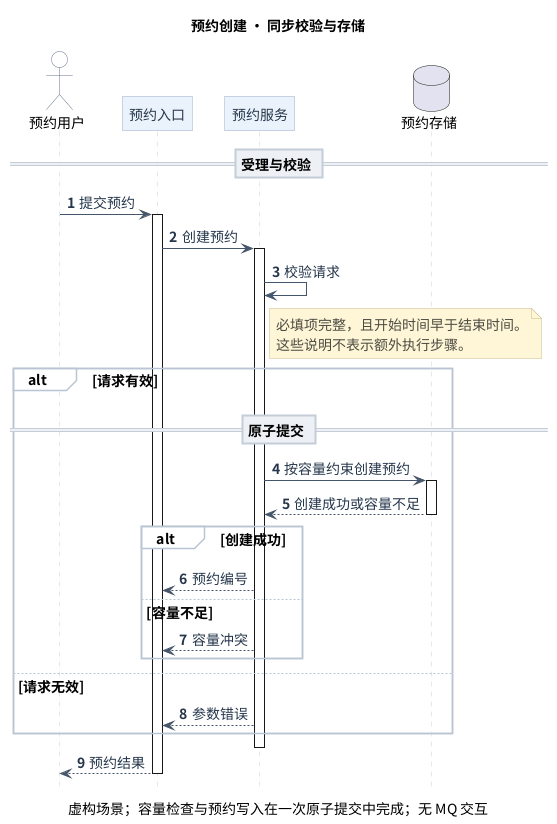

The diagram above was rendered by PlantUML. Its source (embedded in the PNG):
@startuml
!include styles/restrained.iuml
title 预约创建 · 同步校验与存储
caption 虚构场景；容量检查与预约写入在一次原子提交中完成；无 MQ 交互
actor "预约用户" as User
participant "预约入口" as API
participant "预约服务" as Booking
database "预约存储" as DB

== 受理与校验 ==
User -> API : 提交预约
activate API
API -> Booking : 创建预约
activate Booking
Booking -> Booking : 校验请求
note right of Booking
  必填项完整，且开始时间早于结束时间。
  这些说明不表示额外执行步骤。
end note

alt 请求有效
  == 原子提交 ==
  Booking -> DB : 按容量约束创建预约
  activate DB
  DB --> Booking : 创建成功或容量不足
  deactivate DB
  alt 创建成功
    Booking --> API : 预约编号
  else 容量不足
    Booking --> API : 容量冲突
  end
else 请求无效
  Booking --> API : 参数错误
end
deactivate Booking
API --> User : 预约结果
deactivate API
@enduml